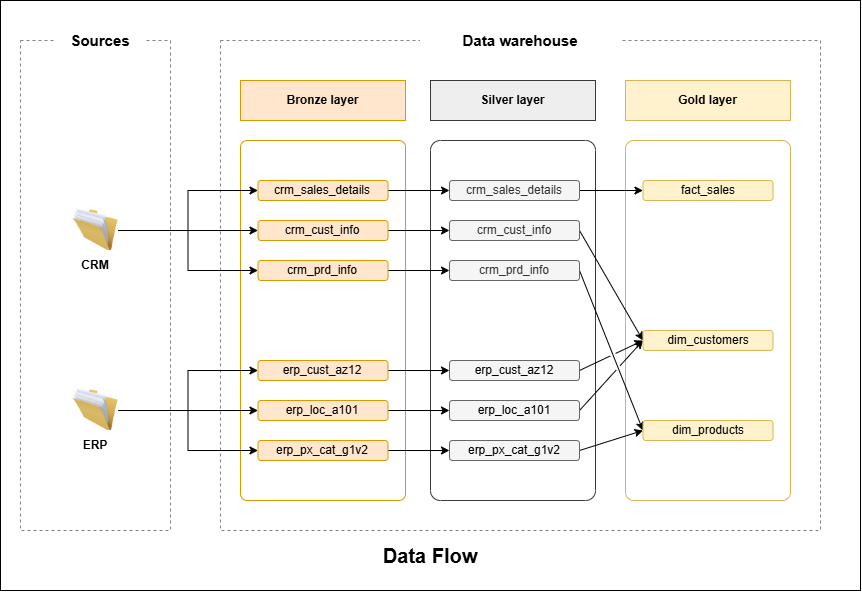

The diagram above was exported from draw.io. Its source (the exported page's mxGraphModel, read from the mxfile embedded in the PNG):
<mxGraphModel dx="970" dy="615" grid="1" gridSize="10" guides="1" tooltips="1" connect="1" arrows="1" fold="1" page="1" pageScale="1" pageWidth="1100" pageHeight="850" math="0" shadow="0">
  <root>
    <mxCell id="34bA08SFbFjmII8m8LTo-0" />
    <mxCell id="34bA08SFbFjmII8m8LTo-1" parent="34bA08SFbFjmII8m8LTo-0" />
    <mxCell id="34bA08SFbFjmII8m8LTo-2" parent="34bA08SFbFjmII8m8LTo-1" style="rounded=0;whiteSpace=wrap;html=1;" value="" vertex="1">
      <mxGeometry height="590" width="860" x="30" y="40" as="geometry" />
    </mxCell>
    <mxCell id="34bA08SFbFjmII8m8LTo-4" parent="34bA08SFbFjmII8m8LTo-1" style="rounded=0;whiteSpace=wrap;html=1;dashed=1;strokeColor=light-dark(#838181, #ededed);" value="" vertex="1">
      <mxGeometry height="490" width="600" x="250" y="80" as="geometry" />
    </mxCell>
    <mxCell id="34bA08SFbFjmII8m8LTo-5" parent="34bA08SFbFjmII8m8LTo-1" style="rounded=0;whiteSpace=wrap;html=1;dashed=1;strokeColor=light-dark(#838181, #ededed);" value="" vertex="1">
      <mxGeometry height="490" width="150" x="50" y="80" as="geometry" />
    </mxCell>
    <mxCell id="34bA08SFbFjmII8m8LTo-6" parent="34bA08SFbFjmII8m8LTo-1" style="rounded=0;whiteSpace=wrap;html=1;strokeColor=none;" value="&lt;font style=&quot;font-size: 15px;&quot;&gt;&lt;b&gt;Sources&lt;/b&gt;&lt;/font&gt;" vertex="1">
      <mxGeometry height="40" width="90" x="85" y="60" as="geometry" />
    </mxCell>
    <mxCell id="34bA08SFbFjmII8m8LTo-7" parent="34bA08SFbFjmII8m8LTo-1" style="rounded=0;whiteSpace=wrap;html=1;strokeColor=none;" value="&lt;font style=&quot;font-size: 15px;&quot;&gt;&lt;b&gt;Data warehouse&lt;/b&gt;&lt;/font&gt;" vertex="1">
      <mxGeometry height="40" width="200" x="450" y="60" as="geometry" />
    </mxCell>
    <mxCell id="34bA08SFbFjmII8m8LTo-9" parent="34bA08SFbFjmII8m8LTo-1" style="rounded=0;whiteSpace=wrap;html=1;fillColor=#ffe6cc;strokeColor=#d79b00;" value="&lt;b&gt;Bronze layer&lt;/b&gt;" vertex="1">
      <mxGeometry height="40" width="165" x="270" y="120" as="geometry" />
    </mxCell>
    <mxCell id="34bA08SFbFjmII8m8LTo-10" parent="34bA08SFbFjmII8m8LTo-1" style="rounded=0;whiteSpace=wrap;html=1;fillColor=#eeeeee;strokeColor=#36393d;" value="&lt;b&gt;Silver layer&lt;/b&gt;" vertex="1">
      <mxGeometry height="40" width="165" x="460" y="120" as="geometry" />
    </mxCell>
    <mxCell id="34bA08SFbFjmII8m8LTo-11" parent="34bA08SFbFjmII8m8LTo-1" style="rounded=0;whiteSpace=wrap;html=1;fillColor=#fff2cc;strokeColor=#d6b656;" value="&lt;b&gt;Gold layer&lt;/b&gt;" vertex="1">
      <mxGeometry height="40" width="165" x="655" y="120" as="geometry" />
    </mxCell>
    <mxCell id="34bA08SFbFjmII8m8LTo-12" parent="34bA08SFbFjmII8m8LTo-1" style="rounded=1;whiteSpace=wrap;html=1;fillColor=none;strokeColor=#d79b00;roundedPerimeter=1;perimeterSpacing=0;arcSize=4;" value="" vertex="1">
      <mxGeometry height="360" width="165" x="270" y="180" as="geometry" />
    </mxCell>
    <mxCell id="34bA08SFbFjmII8m8LTo-13" parent="34bA08SFbFjmII8m8LTo-1" style="rounded=1;whiteSpace=wrap;html=1;fillColor=none;strokeColor=#36393d;roundedPerimeter=1;arcSize=6;" value="" vertex="1">
      <mxGeometry height="360" width="165" x="460" y="180" as="geometry" />
    </mxCell>
    <mxCell id="34bA08SFbFjmII8m8LTo-14" parent="34bA08SFbFjmII8m8LTo-1" style="rounded=1;whiteSpace=wrap;html=1;fillColor=none;strokeColor=#d6b656;roundedPerimeter=1;arcSize=5;" value="" vertex="1">
      <mxGeometry height="360" width="165" x="655" y="180" as="geometry" />
    </mxCell>
    <mxCell id="PaB9L61-3nU3EQLQVMEd-19" edge="1" parent="34bA08SFbFjmII8m8LTo-1" source="34bA08SFbFjmII8m8LTo-15" style="edgeStyle=orthogonalEdgeStyle;rounded=0;orthogonalLoop=1;jettySize=auto;html=1;entryX=0;entryY=0.5;entryDx=0;entryDy=0;defaultLabelBackgroundColor=page;" target="PaB9L61-3nU3EQLQVMEd-1">
      <mxGeometry relative="1" as="geometry" />
    </mxCell>
    <mxCell id="PaB9L61-3nU3EQLQVMEd-20" edge="1" parent="34bA08SFbFjmII8m8LTo-1" source="34bA08SFbFjmII8m8LTo-15" style="edgeStyle=orthogonalEdgeStyle;rounded=0;orthogonalLoop=1;jettySize=auto;html=1;exitX=1;exitY=0.5;exitDx=0;exitDy=0;entryX=0;entryY=0.5;entryDx=0;entryDy=0;defaultLabelBackgroundColor=page;" target="PaB9L61-3nU3EQLQVMEd-0">
      <mxGeometry relative="1" as="geometry" />
    </mxCell>
    <mxCell id="PaB9L61-3nU3EQLQVMEd-21" edge="1" parent="34bA08SFbFjmII8m8LTo-1" source="34bA08SFbFjmII8m8LTo-15" style="edgeStyle=orthogonalEdgeStyle;rounded=0;orthogonalLoop=1;jettySize=auto;html=1;entryX=0;entryY=0.5;entryDx=0;entryDy=0;defaultLabelBackgroundColor=page;" target="PaB9L61-3nU3EQLQVMEd-2">
      <mxGeometry relative="1" as="geometry" />
    </mxCell>
    <mxCell id="34bA08SFbFjmII8m8LTo-15" parent="34bA08SFbFjmII8m8LTo-1" style="image;html=1;image=img/lib/clip_art/general/Full_Folder_128x128.png;labelPerimeter=1;" value="" vertex="1">
      <mxGeometry height="60" width="45" x="102.5" y="240" as="geometry" />
    </mxCell>
    <mxCell id="34bA08SFbFjmII8m8LTo-16" parent="34bA08SFbFjmII8m8LTo-1" style="rounded=0;whiteSpace=wrap;html=1;strokeColor=none;" value="&lt;b&gt;CRM&lt;/b&gt;" vertex="1">
      <mxGeometry height="30" width="80" x="85" y="290" as="geometry" />
    </mxCell>
    <mxCell id="PaB9L61-3nU3EQLQVMEd-22" edge="1" parent="34bA08SFbFjmII8m8LTo-1" source="34bA08SFbFjmII8m8LTo-17" style="edgeStyle=orthogonalEdgeStyle;rounded=0;orthogonalLoop=1;jettySize=auto;html=1;entryX=0;entryY=0.5;entryDx=0;entryDy=0;defaultLabelBackgroundColor=page;" target="PaB9L61-3nU3EQLQVMEd-4">
      <mxGeometry relative="1" as="geometry" />
    </mxCell>
    <mxCell id="PaB9L61-3nU3EQLQVMEd-23" edge="1" parent="34bA08SFbFjmII8m8LTo-1" source="34bA08SFbFjmII8m8LTo-17" style="edgeStyle=orthogonalEdgeStyle;rounded=0;orthogonalLoop=1;jettySize=auto;html=1;entryX=0;entryY=0.5;entryDx=0;entryDy=0;defaultLabelBackgroundColor=page;" target="PaB9L61-3nU3EQLQVMEd-5">
      <mxGeometry relative="1" as="geometry" />
    </mxCell>
    <mxCell id="PaB9L61-3nU3EQLQVMEd-24" edge="1" parent="34bA08SFbFjmII8m8LTo-1" source="34bA08SFbFjmII8m8LTo-17" style="edgeStyle=orthogonalEdgeStyle;rounded=0;orthogonalLoop=1;jettySize=auto;html=1;entryX=0;entryY=0.5;entryDx=0;entryDy=0;defaultLabelBackgroundColor=page;" target="PaB9L61-3nU3EQLQVMEd-3">
      <mxGeometry relative="1" as="geometry" />
    </mxCell>
    <mxCell id="34bA08SFbFjmII8m8LTo-17" parent="34bA08SFbFjmII8m8LTo-1" style="image;html=1;image=img/lib/clip_art/general/Full_Folder_128x128.png;labelPerimeter=1;" value="" vertex="1">
      <mxGeometry height="60" width="45" x="102.5" y="420" as="geometry" />
    </mxCell>
    <mxCell id="34bA08SFbFjmII8m8LTo-18" parent="34bA08SFbFjmII8m8LTo-1" style="rounded=0;whiteSpace=wrap;html=1;strokeColor=none;" value="&lt;b&gt;ERP&lt;/b&gt;" vertex="1">
      <mxGeometry height="30" width="80" x="85" y="470" as="geometry" />
    </mxCell>
    <mxCell id="PaB9L61-3nU3EQLQVMEd-25" edge="1" parent="34bA08SFbFjmII8m8LTo-1" source="PaB9L61-3nU3EQLQVMEd-0" style="edgeStyle=orthogonalEdgeStyle;rounded=0;orthogonalLoop=1;jettySize=auto;html=1;exitX=1;exitY=0.5;exitDx=0;exitDy=0;entryX=0;entryY=0.5;entryDx=0;entryDy=0;defaultLabelBackgroundColor=page;" target="PaB9L61-3nU3EQLQVMEd-10">
      <mxGeometry relative="1" as="geometry" />
    </mxCell>
    <mxCell id="PaB9L61-3nU3EQLQVMEd-0" parent="34bA08SFbFjmII8m8LTo-1" style="rounded=1;whiteSpace=wrap;html=1;roundedPerimeter=1;fillColor=#ffe6cc;strokeColor=#d79b00;" value="crm_sales_details" vertex="1">
      <mxGeometry height="20" width="130" x="287.5" y="220" as="geometry" />
    </mxCell>
    <mxCell id="PaB9L61-3nU3EQLQVMEd-26" edge="1" parent="34bA08SFbFjmII8m8LTo-1" source="PaB9L61-3nU3EQLQVMEd-1" style="edgeStyle=orthogonalEdgeStyle;rounded=0;orthogonalLoop=1;jettySize=auto;html=1;exitX=1;exitY=0.5;exitDx=0;exitDy=0;defaultLabelBackgroundColor=page;" target="PaB9L61-3nU3EQLQVMEd-11">
      <mxGeometry relative="1" as="geometry" />
    </mxCell>
    <mxCell id="PaB9L61-3nU3EQLQVMEd-1" parent="34bA08SFbFjmII8m8LTo-1" style="rounded=1;whiteSpace=wrap;html=1;roundedPerimeter=1;fillColor=#ffe6cc;strokeColor=#d79b00;" value="crm_cust_info" vertex="1">
      <mxGeometry height="20" width="130" x="287.5" y="260" as="geometry" />
    </mxCell>
    <mxCell id="PaB9L61-3nU3EQLQVMEd-27" edge="1" parent="34bA08SFbFjmII8m8LTo-1" source="PaB9L61-3nU3EQLQVMEd-2" style="edgeStyle=orthogonalEdgeStyle;rounded=0;orthogonalLoop=1;jettySize=auto;html=1;exitX=1;exitY=0.5;exitDx=0;exitDy=0;entryX=0;entryY=0.5;entryDx=0;entryDy=0;defaultLabelBackgroundColor=page;" target="PaB9L61-3nU3EQLQVMEd-12">
      <mxGeometry relative="1" as="geometry" />
    </mxCell>
    <mxCell id="PaB9L61-3nU3EQLQVMEd-2" parent="34bA08SFbFjmII8m8LTo-1" style="rounded=1;whiteSpace=wrap;html=1;roundedPerimeter=1;fillColor=#ffe6cc;strokeColor=#d79b00;" value="crm_prd_info" vertex="1">
      <mxGeometry height="20" width="130" x="287.5" y="300" as="geometry" />
    </mxCell>
    <mxCell id="PaB9L61-3nU3EQLQVMEd-30" edge="1" parent="34bA08SFbFjmII8m8LTo-1" source="PaB9L61-3nU3EQLQVMEd-3" style="edgeStyle=orthogonalEdgeStyle;rounded=0;orthogonalLoop=1;jettySize=auto;html=1;exitX=1;exitY=0.5;exitDx=0;exitDy=0;entryX=0;entryY=0.5;entryDx=0;entryDy=0;defaultLabelBackgroundColor=page;" target="PaB9L61-3nU3EQLQVMEd-15">
      <mxGeometry relative="1" as="geometry" />
    </mxCell>
    <mxCell id="PaB9L61-3nU3EQLQVMEd-3" parent="34bA08SFbFjmII8m8LTo-1" style="rounded=1;whiteSpace=wrap;html=1;roundedPerimeter=1;fillColor=#ffe6cc;strokeColor=#d79b00;" value="erp_px_cat_g1v2" vertex="1">
      <mxGeometry height="20" width="130" x="287.5" y="480" as="geometry" />
    </mxCell>
    <mxCell id="PaB9L61-3nU3EQLQVMEd-29" edge="1" parent="34bA08SFbFjmII8m8LTo-1" source="PaB9L61-3nU3EQLQVMEd-4" style="edgeStyle=orthogonalEdgeStyle;rounded=0;orthogonalLoop=1;jettySize=auto;html=1;exitX=1;exitY=0.5;exitDx=0;exitDy=0;entryX=0;entryY=0.5;entryDx=0;entryDy=0;defaultLabelBackgroundColor=page;" target="PaB9L61-3nU3EQLQVMEd-14">
      <mxGeometry relative="1" as="geometry" />
    </mxCell>
    <mxCell id="PaB9L61-3nU3EQLQVMEd-4" parent="34bA08SFbFjmII8m8LTo-1" style="rounded=1;whiteSpace=wrap;html=1;roundedPerimeter=1;fillColor=#ffe6cc;strokeColor=#d79b00;" value="erp_loc_a101" vertex="1">
      <mxGeometry height="20" width="130" x="287.5" y="440" as="geometry" />
    </mxCell>
    <mxCell id="PaB9L61-3nU3EQLQVMEd-28" edge="1" parent="34bA08SFbFjmII8m8LTo-1" source="PaB9L61-3nU3EQLQVMEd-5" style="edgeStyle=orthogonalEdgeStyle;rounded=0;orthogonalLoop=1;jettySize=auto;html=1;exitX=1;exitY=0.5;exitDx=0;exitDy=0;defaultLabelBackgroundColor=page;" target="PaB9L61-3nU3EQLQVMEd-13">
      <mxGeometry relative="1" as="geometry" />
    </mxCell>
    <mxCell id="PaB9L61-3nU3EQLQVMEd-5" parent="34bA08SFbFjmII8m8LTo-1" style="rounded=1;whiteSpace=wrap;html=1;roundedPerimeter=1;fillColor=#ffe6cc;strokeColor=#d79b00;" value="erp_cust_az12" vertex="1">
      <mxGeometry height="20" width="130" x="287.5" y="400" as="geometry" />
    </mxCell>
    <mxCell id="PaB9L61-3nU3EQLQVMEd-31" edge="1" parent="34bA08SFbFjmII8m8LTo-1" source="PaB9L61-3nU3EQLQVMEd-10" style="edgeStyle=orthogonalEdgeStyle;rounded=0;orthogonalLoop=1;jettySize=auto;html=1;exitX=1;exitY=0.5;exitDx=0;exitDy=0;defaultLabelBackgroundColor=page;" target="PaB9L61-3nU3EQLQVMEd-16">
      <mxGeometry relative="1" as="geometry" />
    </mxCell>
    <mxCell id="PaB9L61-3nU3EQLQVMEd-10" parent="34bA08SFbFjmII8m8LTo-1" style="rounded=1;whiteSpace=wrap;html=1;roundedPerimeter=1;fillColor=#f5f5f5;strokeColor=#666666;fontColor=#333333;" value="crm_sales_details" vertex="1">
      <mxGeometry height="20" width="130" x="479" y="220" as="geometry" />
    </mxCell>
    <mxCell id="PaB9L61-3nU3EQLQVMEd-32" edge="1" parent="34bA08SFbFjmII8m8LTo-1" source="PaB9L61-3nU3EQLQVMEd-11" style="rounded=0;orthogonalLoop=1;jettySize=auto;html=1;exitX=1;exitY=0.5;exitDx=0;exitDy=0;entryX=0;entryY=0.5;entryDx=0;entryDy=0;defaultLabelBackgroundColor=page;jumpStyle=gap;" target="PaB9L61-3nU3EQLQVMEd-17">
      <mxGeometry relative="1" as="geometry" />
    </mxCell>
    <mxCell id="PaB9L61-3nU3EQLQVMEd-11" parent="34bA08SFbFjmII8m8LTo-1" style="rounded=1;whiteSpace=wrap;html=1;roundedPerimeter=1;fillColor=#f5f5f5;strokeColor=#666666;fontColor=#333333;" value="crm_cust_info" vertex="1">
      <mxGeometry height="20" width="130" x="479" y="260" as="geometry" />
    </mxCell>
    <mxCell id="PaB9L61-3nU3EQLQVMEd-33" edge="1" parent="34bA08SFbFjmII8m8LTo-1" source="PaB9L61-3nU3EQLQVMEd-12" style="rounded=0;orthogonalLoop=1;jettySize=auto;html=1;exitX=1;exitY=0.5;exitDx=0;exitDy=0;entryX=0;entryY=0.5;entryDx=0;entryDy=0;defaultLabelBackgroundColor=page;jumpStyle=gap;" target="PaB9L61-3nU3EQLQVMEd-18">
      <mxGeometry relative="1" as="geometry" />
    </mxCell>
    <mxCell id="PaB9L61-3nU3EQLQVMEd-12" parent="34bA08SFbFjmII8m8LTo-1" style="rounded=1;whiteSpace=wrap;html=1;roundedPerimeter=1;fillColor=#f5f5f5;strokeColor=#666666;fontColor=#333333;" value="crm_prd_info" vertex="1">
      <mxGeometry height="20" width="130" x="479" y="300" as="geometry" />
    </mxCell>
    <mxCell id="PaB9L61-3nU3EQLQVMEd-34" edge="1" parent="34bA08SFbFjmII8m8LTo-1" source="PaB9L61-3nU3EQLQVMEd-13" style="rounded=0;orthogonalLoop=1;jettySize=auto;html=1;exitX=1;exitY=0.5;exitDx=0;exitDy=0;entryX=0;entryY=0.5;entryDx=0;entryDy=0;defaultLabelBackgroundColor=page;jumpStyle=gap;" target="PaB9L61-3nU3EQLQVMEd-17">
      <mxGeometry relative="1" as="geometry" />
    </mxCell>
    <mxCell id="PaB9L61-3nU3EQLQVMEd-13" parent="34bA08SFbFjmII8m8LTo-1" style="rounded=1;whiteSpace=wrap;html=1;roundedPerimeter=1;fillColor=#f5f5f5;strokeColor=#666666;fontColor=#333333;" value="&lt;span style=&quot;color: rgb(0, 0, 0);&quot;&gt;erp_cust_az12&lt;/span&gt;" vertex="1">
      <mxGeometry height="20" width="130" x="479" y="400" as="geometry" />
    </mxCell>
    <mxCell id="PaB9L61-3nU3EQLQVMEd-35" edge="1" parent="34bA08SFbFjmII8m8LTo-1" source="PaB9L61-3nU3EQLQVMEd-14" style="rounded=0;orthogonalLoop=1;jettySize=auto;html=1;exitX=1;exitY=0.5;exitDx=0;exitDy=0;entryX=0;entryY=0.5;entryDx=0;entryDy=0;defaultLabelBackgroundColor=page;jumpStyle=gap;" target="PaB9L61-3nU3EQLQVMEd-17">
      <mxGeometry relative="1" as="geometry" />
    </mxCell>
    <mxCell id="PaB9L61-3nU3EQLQVMEd-14" parent="34bA08SFbFjmII8m8LTo-1" style="rounded=1;whiteSpace=wrap;html=1;roundedPerimeter=1;fillColor=#f5f5f5;strokeColor=#666666;fontColor=#333333;" value="&lt;span style=&quot;color: rgb(0, 0, 0);&quot;&gt;erp_loc_a101&lt;/span&gt;" vertex="1">
      <mxGeometry height="20" width="130" x="479" y="440" as="geometry" />
    </mxCell>
    <mxCell id="PaB9L61-3nU3EQLQVMEd-36" edge="1" parent="34bA08SFbFjmII8m8LTo-1" source="PaB9L61-3nU3EQLQVMEd-15" style="rounded=0;orthogonalLoop=1;jettySize=auto;html=1;exitX=1;exitY=0.5;exitDx=0;exitDy=0;entryX=0;entryY=0.5;entryDx=0;entryDy=0;defaultLabelBackgroundColor=page;jumpStyle=gap;" target="PaB9L61-3nU3EQLQVMEd-18">
      <mxGeometry relative="1" as="geometry" />
    </mxCell>
    <mxCell id="PaB9L61-3nU3EQLQVMEd-15" parent="34bA08SFbFjmII8m8LTo-1" style="rounded=1;whiteSpace=wrap;html=1;roundedPerimeter=1;fillColor=#f5f5f5;strokeColor=#666666;fontColor=#333333;" value="&lt;span style=&quot;color: rgb(0, 0, 0);&quot;&gt;erp_px_cat_g1v2&lt;/span&gt;" vertex="1">
      <mxGeometry height="20" width="130" x="479" y="480" as="geometry" />
    </mxCell>
    <mxCell id="PaB9L61-3nU3EQLQVMEd-16" parent="34bA08SFbFjmII8m8LTo-1" style="rounded=1;whiteSpace=wrap;html=1;roundedPerimeter=1;fillColor=#fff2cc;strokeColor=#d6b656;" value="fact_sales" vertex="1">
      <mxGeometry height="20" width="130" x="672.5" y="220" as="geometry" />
    </mxCell>
    <mxCell id="PaB9L61-3nU3EQLQVMEd-17" parent="34bA08SFbFjmII8m8LTo-1" style="rounded=1;whiteSpace=wrap;html=1;roundedPerimeter=1;fillColor=#fff2cc;strokeColor=#d6b656;" value="dim_customers" vertex="1">
      <mxGeometry height="20" width="130" x="672.5" y="370" as="geometry" />
    </mxCell>
    <mxCell id="PaB9L61-3nU3EQLQVMEd-18" parent="34bA08SFbFjmII8m8LTo-1" style="rounded=1;whiteSpace=wrap;html=1;roundedPerimeter=1;fillColor=#fff2cc;strokeColor=#d6b656;" value="dim_products" vertex="1">
      <mxGeometry height="20" width="130" x="672.5" y="460" as="geometry" />
    </mxCell>
    <mxCell id="PaB9L61-3nU3EQLQVMEd-37" parent="34bA08SFbFjmII8m8LTo-1" style="text;html=1;whiteSpace=wrap;strokeColor=none;fillColor=none;align=center;verticalAlign=middle;rounded=0;" value="&lt;b&gt;&lt;font style=&quot;font-size: 20px;&quot;&gt;Data Flow&lt;/font&gt;&lt;/b&gt;" vertex="1">
      <mxGeometry height="30" width="130" x="395" y="580" as="geometry" />
    </mxCell>
  </root>
</mxGraphModel>